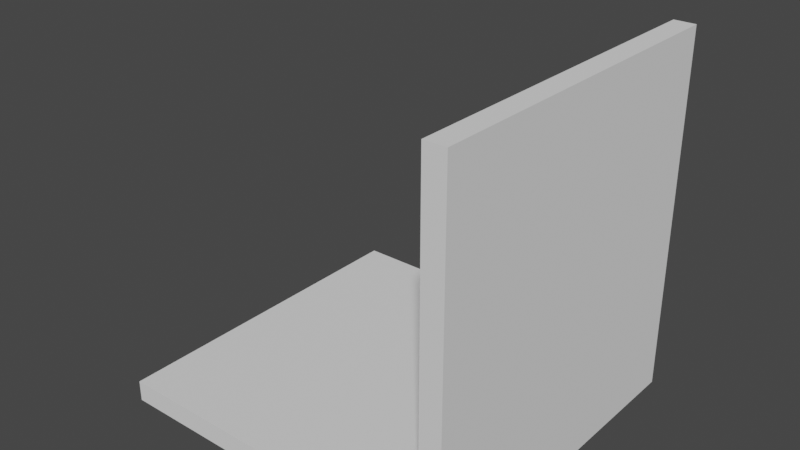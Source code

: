 # Source: L_Collider.blend  (saved by Blender 2.80.75; exported with 4.5.12 LTS)
import bpy
from mathutils import Matrix  # noqa: F401  (used for matrix-valued properties, if any)

bpy.ops.wm.read_factory_settings(use_empty=True)
scene = bpy.context.scene
scene.name = 'Scene'

# ---- collections
col_collection = bpy.data.collections.new('Collection'); scene.collection.children.link(col_collection)

# ---- world
world_world = bpy.data.worlds.new('World'); scene.world = world_world
world_world.use_nodes = True; world_world.node_tree.nodes.clear()
_N = world_world.node_tree.nodes; _L = world_world.node_tree.links
n0 = _N.new('ShaderNodeOutputWorld'); n0.name = 'World Output'; n0.location = (300, 300)
n1 = _N.new('ShaderNodeBackground'); n1.name = 'Background'; n1.location = (10, 300)
n1.inputs[0].default_value = (0.05088, 0.05088, 0.05088, 1.0)
_L.new(n1.outputs[0], n0.inputs[0])
n0.is_active_output = True
world_world.color = (0.05088, 0.05088, 0.05088)
world_world.use_sun_shadow = False
world_world.sun_shadow_jitter_overblur = 0.0

# ---- meshes
me_l_collider = bpy.data.meshes.new('L_Collider')
me_l_collider.from_pydata([(-2.0, -2.0, 0.25), (2.0, -2.0, 0.25), (-2.0, 2.0, 0.25), (2.0, 2.0, 0.25), (2.0, -2.0, 4.25), (2.0, 2.0, 4.25)], [], [(0, 1, 3, 2), (3, 1, 4, 5)])
_uv = me_l_collider.uv_layers.new(name='UVMap')
_uv.uv.foreach_set('vector', [0.0, 0.0, 1.0, 0.0, 1.0, 1.0, 0.0, 1.0, 1.0, 1.0, 1.0, 0.0, 1.0, 0.0, 1.0, 1.0])
me_l_collider.use_remesh_preserve_volume = False
me_l_collider.use_remesh_preserve_attributes = False
me_l_collider.use_mirror_vertex_groups = False
me_l_collider.update()

# ---- objects
ob_l_collider = bpy.data.objects.new('L_Collider', me_l_collider)

# ---- transforms, parenting, visibility, modifiers, constraints
ob_l_collider.location = (0.0, 0.0, 0.0)
ob_l_collider.lineart.crease_threshold = 0.0
_m = ob_l_collider.modifiers.new('Solidify', 'SOLIDIFY')
_m.thickness = 0.25
_m.use_even_offset = True
_m.nonmanifold_thickness_mode = 'FIXED'
_m.nonmanifold_merge_threshold = 0.0003

# ---- collection membership
col_collection.objects.link(ob_l_collider)

# ---- scene / render settings (as saved in the file)
scene.frame_start = 1; scene.frame_end = 250; scene.frame_set(1)
scene.render.engine = 'BLENDER_EEVEE_NEXT'
scene.cycles.use_denoising = False
scene.cycles.samples = 128
scene.cycles.sampling_pattern = 'TABULATED_SOBOL'
scene.cycles.use_adaptive_sampling = False
scene.cycles.use_light_tree = False
scene.view_settings.view_transform = 'Filmic'
bpy.context.view_layer.update()

# ---- added for rendering (the .blend has no active camera and no usable light): camera, sun
cam_auto = bpy.data.cameras.new('AutoCamera')
cam_auto.lens = 50.0
cam_auto.sensor_width = 36.0
cam_auto.clip_end = 1000.0
ob_auto_camera = bpy.data.objects.new('AutoCamera', cam_auto)
scene.collection.objects.link(ob_auto_camera)
ob_auto_camera.location = (6.8049, -8.01589, 7.46892)
ob_auto_camera.rotation_euler = (1.09748, -7.21219e-08, 0.694738)
scene.camera = ob_auto_camera
light_auto_sun = bpy.data.lights.new('AutoSun', 'SUN')
light_auto_sun.energy = 3.0
light_auto_sun.angle = 0.0523599
ob_auto_sun = bpy.data.objects.new('AutoSun', light_auto_sun)
scene.collection.objects.link(ob_auto_sun)
ob_auto_sun.rotation_euler = (0.872665, 0.174533, 0.523599)
bpy.context.view_layer.update()
